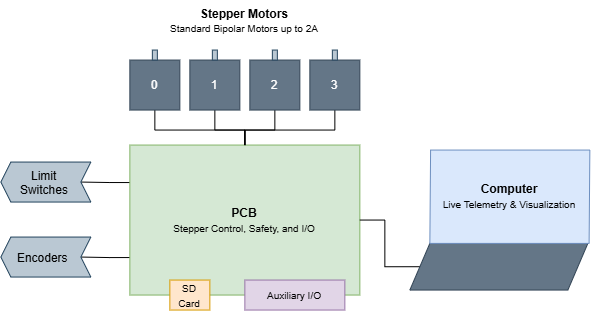

The diagram above was exported from draw.io. Its source (the exported page's mxGraphModel, read from the mxfile embedded in the PNG):
<mxGraphModel dx="975" dy="512" grid="1" gridSize="10" guides="1" tooltips="1" connect="1" arrows="1" fold="1" page="1" pageScale="1" pageWidth="850" pageHeight="1100" math="0" shadow="0">
  <root>
    <mxCell id="0" />
    <mxCell id="1" parent="0" />
    <mxCell id="Ga7hX8-j1LJyV7VgA7Ol-39" edge="1" parent="1" source="Ga7hX8-j1LJyV7VgA7Ol-1" style="edgeStyle=orthogonalEdgeStyle;rounded=0;orthogonalLoop=1;jettySize=auto;html=1;exitX=0;exitY=0.25;exitDx=0;exitDy=0;entryX=1;entryY=0.5;entryDx=0;entryDy=0;endArrow=none;endFill=0;" target="Ga7hX8-j1LJyV7VgA7Ol-37">
      <mxGeometry relative="1" as="geometry" />
    </mxCell>
    <mxCell id="Ga7hX8-j1LJyV7VgA7Ol-41" edge="1" parent="1" source="Ga7hX8-j1LJyV7VgA7Ol-1" style="edgeStyle=orthogonalEdgeStyle;rounded=0;orthogonalLoop=1;jettySize=auto;html=1;exitX=0;exitY=0.75;exitDx=0;exitDy=0;entryX=1;entryY=0.5;entryDx=0;entryDy=0;endArrow=none;endFill=0;" target="Ga7hX8-j1LJyV7VgA7Ol-40">
      <mxGeometry relative="1" as="geometry" />
    </mxCell>
    <mxCell id="Ga7hX8-j1LJyV7VgA7Ol-1" parent="1" style="whiteSpace=wrap;html=1;fillColor=#d5e8d4;strokeColor=#82b366;" value="&lt;b&gt;PCB&lt;/b&gt;&lt;div&gt;&lt;span style=&quot;font-size: 10px;&quot;&gt;Stepper Control, Safety, and I/O&lt;/span&gt;&lt;/div&gt;" vertex="1">
      <mxGeometry height="150" width="230" x="310" y="475" as="geometry" />
    </mxCell>
    <mxCell id="Ga7hX8-j1LJyV7VgA7Ol-30" edge="1" parent="1" source="Ga7hX8-j1LJyV7VgA7Ol-2" style="edgeStyle=orthogonalEdgeStyle;rounded=0;orthogonalLoop=1;jettySize=auto;html=1;exitX=0.5;exitY=1;exitDx=0;exitDy=0;entryX=0.5;entryY=0;entryDx=0;entryDy=0;endArrow=none;endFill=0;" target="Ga7hX8-j1LJyV7VgA7Ol-1">
      <mxGeometry relative="1" as="geometry">
        <Array as="points">
          <mxPoint x="335" y="460" />
          <mxPoint x="425" y="460" />
        </Array>
      </mxGeometry>
    </mxCell>
    <mxCell id="Ga7hX8-j1LJyV7VgA7Ol-2" parent="1" style="rounded=0;whiteSpace=wrap;html=1;fillColor=#647687;strokeColor=#314354;fontColor=#ffffff;" value="0" vertex="1">
      <mxGeometry height="50" width="50" x="310" y="390" as="geometry" />
    </mxCell>
    <mxCell id="Ga7hX8-j1LJyV7VgA7Ol-27" edge="1" parent="1" source="Ga7hX8-j1LJyV7VgA7Ol-3" style="edgeStyle=orthogonalEdgeStyle;rounded=0;orthogonalLoop=1;jettySize=auto;html=1;exitX=0.5;exitY=1;exitDx=0;exitDy=0;entryX=0.5;entryY=0;entryDx=0;entryDy=0;endArrow=none;endFill=0;" target="Ga7hX8-j1LJyV7VgA7Ol-1">
      <mxGeometry relative="1" as="geometry" />
    </mxCell>
    <mxCell id="Ga7hX8-j1LJyV7VgA7Ol-3" parent="1" style="rounded=0;whiteSpace=wrap;html=1;fillColor=#647687;strokeColor=#314354;fontColor=#ffffff;" value="1" vertex="1">
      <mxGeometry height="50" width="50" x="370" y="390" as="geometry" />
    </mxCell>
    <mxCell id="Ga7hX8-j1LJyV7VgA7Ol-29" edge="1" parent="1" source="Ga7hX8-j1LJyV7VgA7Ol-4" style="edgeStyle=orthogonalEdgeStyle;rounded=0;orthogonalLoop=1;jettySize=auto;html=1;exitX=0.5;exitY=1;exitDx=0;exitDy=0;entryX=0.5;entryY=0;entryDx=0;entryDy=0;endArrow=none;endFill=0;" target="Ga7hX8-j1LJyV7VgA7Ol-1">
      <mxGeometry relative="1" as="geometry">
        <Array as="points">
          <mxPoint x="515" y="460" />
          <mxPoint x="425" y="460" />
        </Array>
      </mxGeometry>
    </mxCell>
    <mxCell id="Ga7hX8-j1LJyV7VgA7Ol-4" parent="1" style="rounded=0;whiteSpace=wrap;html=1;fontStyle=1;fillColor=#647687;strokeColor=#314354;fontColor=#ffffff;" value="&lt;span style=&quot;font-weight: normal;&quot;&gt;3&lt;/span&gt;" vertex="1">
      <mxGeometry height="50" width="50" x="490" y="390" as="geometry" />
    </mxCell>
    <mxCell id="Ga7hX8-j1LJyV7VgA7Ol-28" edge="1" parent="1" source="Ga7hX8-j1LJyV7VgA7Ol-5" style="edgeStyle=orthogonalEdgeStyle;rounded=0;orthogonalLoop=1;jettySize=auto;html=1;exitX=0.5;exitY=1;exitDx=0;exitDy=0;entryX=0.5;entryY=0;entryDx=0;entryDy=0;endArrow=none;endFill=0;" target="Ga7hX8-j1LJyV7VgA7Ol-1">
      <mxGeometry relative="1" as="geometry" />
    </mxCell>
    <mxCell id="Ga7hX8-j1LJyV7VgA7Ol-5" parent="1" style="rounded=0;whiteSpace=wrap;html=1;fillColor=#647687;strokeColor=#314354;fontColor=#ffffff;" value="2" vertex="1">
      <mxGeometry height="50" width="50" x="430" y="390" as="geometry" />
    </mxCell>
    <mxCell id="Ga7hX8-j1LJyV7VgA7Ol-6" parent="1" style="rounded=0;whiteSpace=wrap;html=1;fillColor=#bac8d3;strokeColor=#23445d;" value="" vertex="1">
      <mxGeometry height="10" width="5" x="332.5" y="380" as="geometry" />
    </mxCell>
    <mxCell id="Ga7hX8-j1LJyV7VgA7Ol-7" parent="1" style="rounded=0;whiteSpace=wrap;html=1;fillColor=#bac8d3;strokeColor=#23445d;" value="" vertex="1">
      <mxGeometry height="10" width="5" x="392.5" y="380" as="geometry" />
    </mxCell>
    <mxCell id="Ga7hX8-j1LJyV7VgA7Ol-8" parent="1" style="rounded=0;whiteSpace=wrap;html=1;fillColor=#bac8d3;strokeColor=#23445d;" value="" vertex="1">
      <mxGeometry height="10" width="5" x="452.5" y="380" as="geometry" />
    </mxCell>
    <mxCell id="Ga7hX8-j1LJyV7VgA7Ol-9" parent="1" style="rounded=0;whiteSpace=wrap;html=1;fillColor=#bac8d3;strokeColor=#23445d;" value="" vertex="1">
      <mxGeometry height="10" width="5" x="512.5" y="380" as="geometry" />
    </mxCell>
    <mxCell id="Ga7hX8-j1LJyV7VgA7Ol-25" edge="1" parent="1" source="Ga7hX8-j1LJyV7VgA7Ol-21" style="edgeStyle=orthogonalEdgeStyle;rounded=0;orthogonalLoop=1;jettySize=auto;html=1;exitX=1;exitY=0.5;exitDx=0;exitDy=0;entryX=1;entryY=0.5;entryDx=0;entryDy=0;endArrow=none;endFill=0;" target="Ga7hX8-j1LJyV7VgA7Ol-1">
      <mxGeometry relative="1" as="geometry" />
    </mxCell>
    <mxCell id="Ga7hX8-j1LJyV7VgA7Ol-26" connectable="0" parent="1" style="group" value="" vertex="1">
      <mxGeometry height="140" width="180" x="590" y="480" as="geometry" />
    </mxCell>
    <mxCell id="Ga7hX8-j1LJyV7VgA7Ol-21" parent="Ga7hX8-j1LJyV7VgA7Ol-26" style="shape=parallelogram;perimeter=parallelogramPerimeter;whiteSpace=wrap;html=1;shapeInside=1;fixedSize=1;direction=west;size=20;fillColor=#647687;fontColor=#ffffff;strokeColor=#314354;" value="" vertex="1">
      <mxGeometry height="46.67" width="178.02" y="93.33" as="geometry" />
    </mxCell>
    <mxCell id="Ga7hX8-j1LJyV7VgA7Ol-23" parent="Ga7hX8-j1LJyV7VgA7Ol-26" style="shape=parallelogram;perimeter=parallelogramPerimeter;whiteSpace=wrap;html=1;shapeInside=1;fixedSize=1;direction=west;size=0.7419354838709751;fillColor=#dae8fc;strokeColor=#6c8ebf;" value="&lt;b&gt;Computer&lt;/b&gt;&lt;div&gt;&lt;font style=&quot;font-size: 10px;&quot;&gt;Live Telemetry &amp;amp; Visualization&lt;/font&gt;&lt;/div&gt;" vertex="1">
      <mxGeometry height="93.33" width="160" x="20" as="geometry" />
    </mxCell>
    <mxCell id="Ga7hX8-j1LJyV7VgA7Ol-34" parent="1" style="text;whiteSpace=wrap;html=1;align=center;" value="&lt;b style=&quot;forced-color-adjust: none; color: rgb(0, 0, 0); font-family: Helvetica; font-size: 12px; font-style: normal; font-variant-ligatures: normal; font-variant-caps: normal; letter-spacing: normal; orphans: 2; text-indent: 0px; text-transform: none; widows: 2; word-spacing: 0px; -webkit-text-stroke-width: 0px; white-space: normal; text-decoration-thickness: initial; text-decoration-style: initial; text-decoration-color: initial;&quot;&gt;Stepper Motors&lt;/b&gt;&lt;div&gt;&lt;span style=&quot;font-size: 10px;&quot;&gt;Standard Bipolar Motors up to 2A&lt;/span&gt;&lt;/div&gt;" vertex="1">
      <mxGeometry height="20" width="170" x="340" y="330" as="geometry" />
    </mxCell>
    <mxCell id="Ga7hX8-j1LJyV7VgA7Ol-37" parent="1" style="shape=step;perimeter=stepPerimeter;whiteSpace=wrap;html=1;shapeInside=1;fixedSize=1;rotation=0;size=10;flipH=1;fillColor=#bac8d3;strokeColor=#23445d;" value="Limit Switches" vertex="1">
      <mxGeometry height="40" width="90" x="181" y="492" as="geometry" />
    </mxCell>
    <mxCell id="Ga7hX8-j1LJyV7VgA7Ol-40" parent="1" style="shape=step;perimeter=stepPerimeter;whiteSpace=wrap;html=1;shapeInside=1;fixedSize=1;rotation=0;size=10;flipH=1;fillColor=#bac8d3;strokeColor=#23445d;" value="Encoders" vertex="1">
      <mxGeometry height="40" width="90" x="181" y="567" as="geometry" />
    </mxCell>
    <mxCell id="Ga7hX8-j1LJyV7VgA7Ol-42" parent="1" style="rounded=0;whiteSpace=wrap;html=1;fillColor=#e1d5e7;strokeColor=#9673a6;" value="&lt;font style=&quot;font-size: 10px;&quot;&gt;Auxiliary I/O&lt;/font&gt;" vertex="1">
      <mxGeometry height="30" width="100" x="425" y="610" as="geometry" />
    </mxCell>
    <mxCell id="Ga7hX8-j1LJyV7VgA7Ol-43" parent="1" style="rounded=0;whiteSpace=wrap;html=1;fillColor=#ffe6cc;strokeColor=#d79b00;" value="&lt;font style=&quot;font-size: 10px;&quot;&gt;SD Card&lt;/font&gt;" vertex="1">
      <mxGeometry height="30" width="40" x="350" y="610" as="geometry" />
    </mxCell>
  </root>
</mxGraphModel>